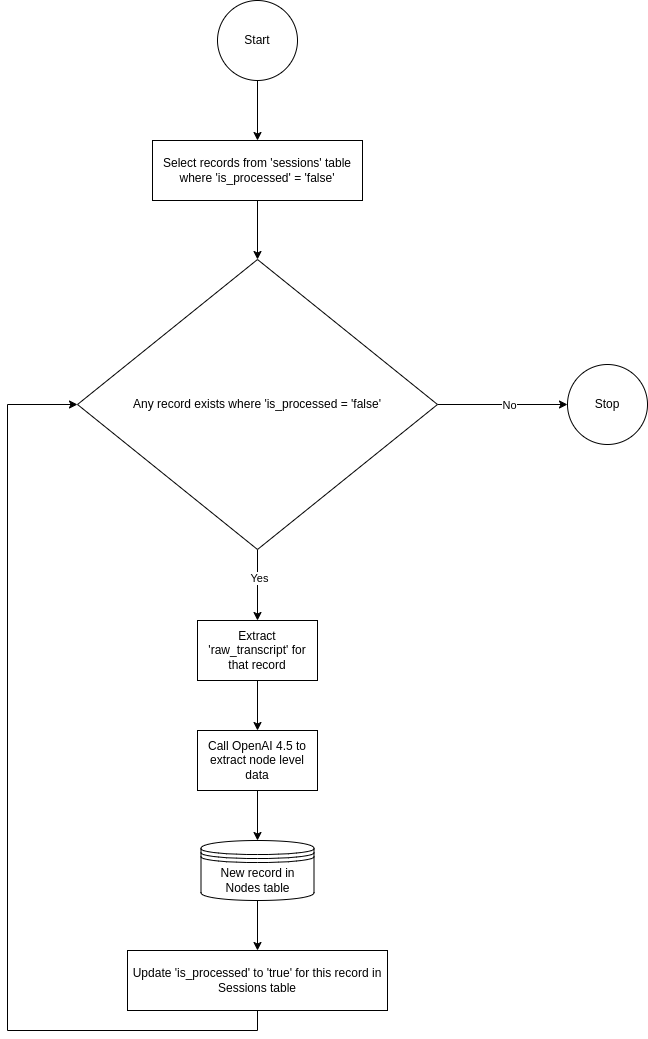

The diagram above was exported from draw.io. Its source (the exported page's mxGraphModel, read from the mxfile embedded in the PNG):
<mxGraphModel dx="1426" dy="925" grid="1" gridSize="10" guides="1" tooltips="1" connect="1" arrows="1" fold="1" page="1" pageScale="1" pageWidth="827" pageHeight="1169" math="0" shadow="0">
  <root>
    <mxCell id="0" />
    <mxCell id="1" parent="0" />
    <mxCell id="Rzs5_GAGmaFIA2s2MGcd-1" value="" style="edgeStyle=orthogonalEdgeStyle;rounded=0;orthogonalLoop=1;jettySize=auto;html=1;" parent="1" source="Rzs5_GAGmaFIA2s2MGcd-2" target="Rzs5_GAGmaFIA2s2MGcd-3" edge="1">
      <mxGeometry relative="1" as="geometry" />
    </mxCell>
    <mxCell id="Rzs5_GAGmaFIA2s2MGcd-2" value="Call OpenAI 4.5 to extract node level data" style="rounded=0;whiteSpace=wrap;html=1;" parent="1" vertex="1">
      <mxGeometry x="380" y="980" width="120" height="60" as="geometry" />
    </mxCell>
    <mxCell id="t7aGXSoulwktbUfAeF9M-7" value="" style="edgeStyle=orthogonalEdgeStyle;rounded=0;orthogonalLoop=1;jettySize=auto;html=1;" parent="1" source="Rzs5_GAGmaFIA2s2MGcd-3" target="t7aGXSoulwktbUfAeF9M-6" edge="1">
      <mxGeometry relative="1" as="geometry" />
    </mxCell>
    <mxCell id="Rzs5_GAGmaFIA2s2MGcd-3" value="New record in Nodes table" style="shape=datastore;whiteSpace=wrap;html=1;" parent="1" vertex="1">
      <mxGeometry x="383.5" y="1090" width="113" height="60" as="geometry" />
    </mxCell>
    <mxCell id="nHYu8lKkDd26TKc9txen-5" value="" style="edgeStyle=orthogonalEdgeStyle;rounded=0;orthogonalLoop=1;jettySize=auto;html=1;" parent="1" source="t7aGXSoulwktbUfAeF9M-1" target="nHYu8lKkDd26TKc9txen-4" edge="1">
      <mxGeometry relative="1" as="geometry" />
    </mxCell>
    <mxCell id="t7aGXSoulwktbUfAeF9M-1" value="Start" style="ellipse;whiteSpace=wrap;html=1;aspect=fixed;" parent="1" vertex="1">
      <mxGeometry x="400" y="250" width="80" height="80" as="geometry" />
    </mxCell>
    <mxCell id="oNTgU3KhiHs90m-95K81-5" style="edgeStyle=orthogonalEdgeStyle;rounded=0;orthogonalLoop=1;jettySize=auto;html=1;entryX=0;entryY=0.5;entryDx=0;entryDy=0;exitX=0.5;exitY=1;exitDx=0;exitDy=0;" parent="1" source="t7aGXSoulwktbUfAeF9M-6" target="-8N_vhQaN9kc8izm9M-U-4" edge="1">
      <mxGeometry relative="1" as="geometry">
        <Array as="points">
          <mxPoint x="440" y="1280" />
          <mxPoint x="190" y="1280" />
          <mxPoint x="190" y="654" />
        </Array>
      </mxGeometry>
    </mxCell>
    <mxCell id="t7aGXSoulwktbUfAeF9M-6" value="Update 'is_processed' to 'true' for this record in Sessions table" style="rounded=0;whiteSpace=wrap;html=1;" parent="1" vertex="1">
      <mxGeometry x="310" y="1200" width="260" height="60" as="geometry" />
    </mxCell>
    <UserObject label="Stop" link="data:page/id,ru_xHuuzVTxdJfql8XGf" id="t7aGXSoulwktbUfAeF9M-12">
      <mxCell style="ellipse;whiteSpace=wrap;html=1;aspect=fixed;" parent="1" vertex="1">
        <mxGeometry x="750" y="614" width="80" height="80" as="geometry" />
      </mxCell>
    </UserObject>
    <mxCell id="-8N_vhQaN9kc8izm9M-U-11" value="" style="edgeStyle=orthogonalEdgeStyle;rounded=0;orthogonalLoop=1;jettySize=auto;html=1;" parent="1" source="-8N_vhQaN9kc8izm9M-U-4" target="-8N_vhQaN9kc8izm9M-U-10" edge="1">
      <mxGeometry relative="1" as="geometry" />
    </mxCell>
    <mxCell id="-8N_vhQaN9kc8izm9M-U-12" value="Yes" style="edgeLabel;html=1;align=center;verticalAlign=middle;resizable=0;points=[];" parent="-8N_vhQaN9kc8izm9M-U-11" connectable="0" vertex="1">
      <mxGeometry x="-0.2113" y="1" relative="1" as="geometry">
        <mxPoint as="offset" />
      </mxGeometry>
    </mxCell>
    <mxCell id="oNTgU3KhiHs90m-95K81-1" style="edgeStyle=orthogonalEdgeStyle;rounded=0;orthogonalLoop=1;jettySize=auto;html=1;entryX=0;entryY=0.5;entryDx=0;entryDy=0;" parent="1" source="-8N_vhQaN9kc8izm9M-U-4" target="t7aGXSoulwktbUfAeF9M-12" edge="1">
      <mxGeometry relative="1" as="geometry" />
    </mxCell>
    <mxCell id="oNTgU3KhiHs90m-95K81-2" value="No" style="edgeLabel;html=1;align=center;verticalAlign=middle;resizable=0;points=[];" parent="oNTgU3KhiHs90m-95K81-1" connectable="0" vertex="1">
      <mxGeometry x="0.0923" relative="1" as="geometry">
        <mxPoint as="offset" />
      </mxGeometry>
    </mxCell>
    <mxCell id="-8N_vhQaN9kc8izm9M-U-4" value="Any record exists where 'is_processed = 'false'" style="rhombus;whiteSpace=wrap;html=1;" parent="1" vertex="1">
      <mxGeometry x="260" y="509" width="360" height="290" as="geometry" />
    </mxCell>
    <mxCell id="oNTgU3KhiHs90m-95K81-4" value="" style="edgeStyle=orthogonalEdgeStyle;rounded=0;orthogonalLoop=1;jettySize=auto;html=1;" parent="1" source="-8N_vhQaN9kc8izm9M-U-10" target="Rzs5_GAGmaFIA2s2MGcd-2" edge="1">
      <mxGeometry relative="1" as="geometry" />
    </mxCell>
    <mxCell id="-8N_vhQaN9kc8izm9M-U-10" value="Extract 'raw_transcript' for that record" style="rounded=0;whiteSpace=wrap;html=1;" parent="1" vertex="1">
      <mxGeometry x="380" y="870" width="120" height="60" as="geometry" />
    </mxCell>
    <mxCell id="nHYu8lKkDd26TKc9txen-3" style="edgeStyle=orthogonalEdgeStyle;rounded=0;orthogonalLoop=1;jettySize=auto;html=1;entryX=0.5;entryY=0;entryDx=0;entryDy=0;exitX=0.5;exitY=1;exitDx=0;exitDy=0;" parent="1" source="nHYu8lKkDd26TKc9txen-4" target="-8N_vhQaN9kc8izm9M-U-4" edge="1">
      <mxGeometry relative="1" as="geometry">
        <mxPoint x="445" y="400" as="sourcePoint" />
      </mxGeometry>
    </mxCell>
    <mxCell id="nHYu8lKkDd26TKc9txen-4" value="Select records from 'sessions' table where 'is_processed' = 'false'" style="whiteSpace=wrap;html=1;" parent="1" vertex="1">
      <mxGeometry x="335" y="390" width="210" height="60" as="geometry" />
    </mxCell>
  </root>
</mxGraphModel>